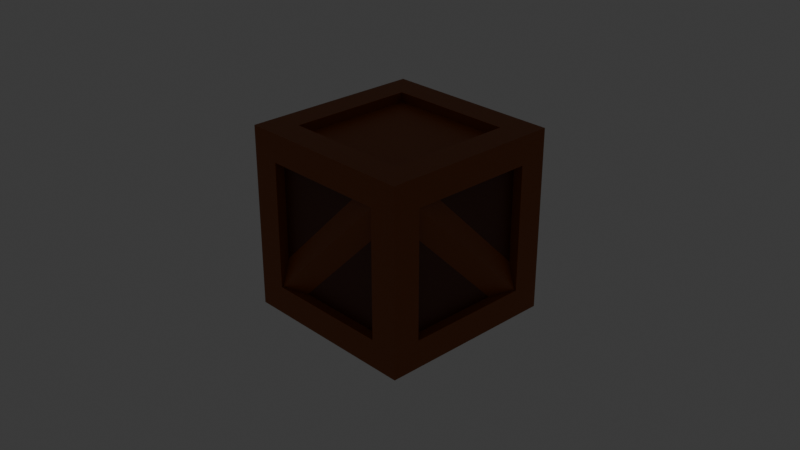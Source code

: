 # Source: crate.blend  (saved by Blender 4.0.36; exported with 4.5.12 LTS)
import bpy
from mathutils import Matrix  # noqa: F401  (used for matrix-valued properties, if any)

bpy.ops.wm.read_factory_settings(use_empty=True)
scene = bpy.context.scene
scene.name = 'Scene'

# ---- collections
col_collection = bpy.data.collections.new('Collection'); scene.collection.children.link(col_collection)

# ---- materials (node trees are filled in below, after node groups)
mat_material_025 = bpy.data.materials.new('Material.025')
mat_material_025.use_transparent_shadow = False
mat_material_026 = bpy.data.materials.new('Material.026')
mat_material_026.use_transparent_shadow = False

# ---- material node trees
mat_material_025.use_nodes = True; mat_material_025.node_tree.nodes.clear()
_N = mat_material_025.node_tree.nodes; _L = mat_material_025.node_tree.links
n0 = _N.new('ShaderNodeBsdfPrincipled'); n0.name = 'Principled BSDF'; n0.location = (10, 300)
n0.inputs[0].default_value = (0.2747, 0.06848, 0.003346, 1.0)
n0.inputs[3].default_value = 1.45
n1 = _N.new('ShaderNodeOutputMaterial'); n1.name = 'Material Output'; n1.location = (300, 300)
_L.new(n0.outputs[0], n1.inputs[0])
n1.is_active_output = True
mat_material_026.use_nodes = True; mat_material_026.node_tree.nodes.clear()
_N = mat_material_026.node_tree.nodes; _L = mat_material_026.node_tree.links
n0 = _N.new('ShaderNodeBsdfPrincipled'); n0.name = 'Principled BSDF'; n0.location = (10, 300)
n0.inputs[0].default_value = (0.09992, 0.02315, 0.006512, 1.0)
n0.inputs[3].default_value = 1.45
n1 = _N.new('ShaderNodeOutputMaterial'); n1.name = 'Material Output'; n1.location = (300, 300)
_L.new(n0.outputs[0], n1.inputs[0])
n1.is_active_output = True

# ---- world
world_world = bpy.data.worlds.new('World'); scene.world = world_world
world_world.use_nodes = True; world_world.node_tree.nodes.clear()
_N = world_world.node_tree.nodes; _L = world_world.node_tree.links
n0 = _N.new('ShaderNodeOutputWorld'); n0.name = 'World Output'; n0.location = (300, 300)
n1 = _N.new('ShaderNodeBackground'); n1.name = 'Background'; n1.location = (10, 300)
n1.inputs[0].default_value = (0.05088, 0.05088, 0.05088, 1.0)
_L.new(n1.outputs[0], n0.inputs[0])
n0.is_active_output = True
world_world.color = (0.05088, 0.05088, 0.05088)
world_world.use_sun_shadow = False
world_world.sun_shadow_jitter_overblur = 0.0

# ---- cameras
cam_camera = bpy.data.cameras.new('Camera')
cam_camera.clip_end = 100.0
cam_camera.ortho_scale = 7.314

# ---- lights
light_light = bpy.data.lights.new('Light', 'AREA')
light_light.transmission_factor = 0.0
light_light.energy = 1000.0
light_light.shadow_soft_size = 0.1
light_light.shadow_maximum_resolution = 0.006
light_light.use_absolute_resolution = True
light_light.shape = 'RECTANGLE'
light_light.size = 0.0
light_light.size_y = 0.0

# ---- meshes
me_cube = bpy.data.meshes.new('Cube')
me_cube.from_pydata([(-1.0, -1.0, -1.0), (-1.0, -1.0, 1.0), (-1.0, 1.0, -1.0), (-1.0, 1.0, 1.0), (1.0, -1.0, -1.0), (1.0, -1.0, 1.0), (1.0, 1.0, -1.0), (1.0, 1.0, 1.0), (-1.0, -0.6929, -0.6929), (-1.0, -0.6929, 0.6929), (-1.0, 0.6929, 0.6929), (-1.0, 0.6929, -0.6929), (-0.6929, 1.0, -0.6929), (-0.6929, 1.0, 0.6929), (0.6929, 1.0, 0.6929), (0.6929, 1.0, -0.6929), (1.0, 0.6929, -0.6929), (1.0, 0.6929, 0.6929), (1.0, -0.6929, 0.6929), (1.0, -0.6929, -0.6929), (0.6929, -1.0, -0.6929), (0.6929, -1.0, 0.6929), (-0.6929, -1.0, 0.6929), (-0.6929, -1.0, -0.6929), (-0.6929, 0.6929, -1.0), (0.6929, 0.6929, -1.0), (0.6929, -0.6929, -1.0), (-0.6929, -0.6929, -1.0), (0.6929, 0.6929, 1.0), (-0.6929, 0.6929, 1.0), (-0.6929, -0.6929, 1.0), (0.6929, -0.6929, 1.0), (-0.8946, -0.6929, -0.6929), (-0.8946, -0.6929, 0.6929), (-0.8946, 0.6929, -0.6929), (-0.8946, 0.6929, 0.6929), (-0.6929, 0.8946, 0.6929), (-0.6929, 0.8946, -0.6929), (0.6929, 0.8946, -0.6929), (0.6929, 0.8946, 0.6929), (0.8946, 0.6929, 0.6929), (0.8946, 0.6929, -0.6929), (0.8946, -0.6929, -0.6929), (0.8946, -0.6929, 0.6929), (0.6929, -0.8946, 0.6929), (0.6929, -0.8946, -0.6929), (-0.6929, -0.8946, -0.6929), (-0.6929, -0.8946, 0.6929), (0.6929, 0.6929, -0.8946), (-0.6929, 0.6929, -0.8946), (-0.6929, -0.6929, -0.8946), (0.6929, -0.6929, -0.8946), (-0.6929, 0.6929, 0.8946), (0.6929, 0.6929, 0.8946), (0.6929, -0.6929, 0.8946), (-0.6929, -0.6929, 0.8946), (-0.8871, 0.4739, -0.7927), (-0.8871, -0.7927, 0.4739), (-0.8871, 0.7927, -0.4739), (-0.8871, -0.4739, 0.7927), (0.8871, 0.4739, -0.7927), (0.8871, -0.7927, 0.4739), (0.8871, 0.7927, -0.4739), (0.8871, -0.4739, 0.7927), (-0.9839, 0.7024, -0.7024), (-0.9839, -0.7024, 0.7024), (0.9839, 0.7024, -0.7024), (0.9839, -0.7024, 0.7024), (0.7927, 0.4739, -0.8871), (-0.4739, -0.7927, -0.8871), (0.4739, 0.7927, -0.8871), (-0.7927, -0.4739, -0.8871), (0.7927, 0.4739, 0.8871), (-0.4739, -0.7927, 0.8871), (0.4739, 0.7927, 0.8871), (-0.7927, -0.4739, 0.8871), (0.7024, 0.7024, -0.9839), (-0.7024, -0.7024, -0.9839), (0.7024, 0.7024, 0.9839), (-0.7024, -0.7024, 0.9839), (-0.4739, 0.7927, -0.8871), (0.7927, -0.4739, -0.8871), (-0.7927, 0.4739, -0.8871), (0.4739, -0.7927, -0.8871), (-0.4739, 0.7927, 0.8871), (0.7927, -0.4739, 0.8871), (-0.7927, 0.4739, 0.8871), (0.4739, -0.7927, 0.8871), (-0.7024, 0.7024, -0.9839), (0.7024, -0.7024, -0.9839), (-0.7024, 0.7024, 0.9839), (0.7024, -0.7024, 0.9839), (-0.4739, 0.8871, 0.7927), (0.7927, 0.8871, -0.4739), (-0.7927, 0.8871, 0.4739), (0.4739, 0.8871, -0.7927), (-0.4739, -0.8871, 0.7927), (0.7927, -0.8871, -0.4739), (-0.7927, -0.8871, 0.4739), (0.4739, -0.8871, -0.7927), (-0.7024, 0.9839, 0.7024), (0.7024, 0.9839, -0.7024), (-0.7024, -0.9839, 0.7024), (0.7024, -0.9839, -0.7024), (-0.7927, 0.8871, -0.4739), (0.4739, 0.8871, 0.7927), (-0.4739, 0.8871, -0.7927), (0.7927, 0.8871, 0.4739), (-0.7927, -0.8871, -0.4739), (0.4739, -0.8871, 0.7927), (-0.4739, -0.8871, -0.7927), (0.7927, -0.8871, 0.4739), (-0.7024, 0.9839, -0.7024), (0.7024, 0.9839, 0.7024), (-0.7024, -0.9839, -0.7024), (0.7024, -0.9839, 0.7024), (-0.8871, -0.7927, -0.4739), (-0.8871, 0.4739, 0.7927), (-0.8871, -0.4739, -0.7927), (-0.8871, 0.7927, 0.4739), (0.8871, -0.7927, -0.4739), (0.8871, 0.4739, 0.7927), (0.8871, -0.4739, -0.7927), (0.8871, 0.7927, 0.4739), (-0.9839, -0.7024, -0.7024), (-0.9839, 0.7024, 0.7024), (0.9839, -0.7024, -0.7024), (0.9839, 0.7024, 0.7024)], [], [(19, 16, 41, 42), (9, 10, 35, 33), (20, 21, 44, 45), (15, 12, 37, 38), (16, 17, 40, 41), (11, 8, 32, 34), (0, 1, 9, 8), (1, 3, 10, 9), (3, 2, 11, 10), (2, 0, 8, 11), (2, 3, 13, 12), (3, 7, 14, 13), (7, 6, 15, 14), (6, 2, 12, 15), (6, 7, 17, 16), (7, 5, 18, 17), (5, 4, 19, 18), (4, 6, 16, 19), (4, 5, 21, 20), (5, 1, 22, 21), (1, 0, 23, 22), (0, 4, 20, 23), (2, 6, 25, 24), (6, 4, 26, 25), (4, 0, 27, 26), (0, 2, 24, 27), (7, 3, 29, 28), (3, 1, 30, 29), (1, 5, 31, 30), (5, 7, 28, 31), (32, 33, 35, 34), (37, 36, 39, 38), (41, 40, 43, 42), (45, 44, 47, 46), (49, 48, 51, 50), (53, 52, 55, 54), (24, 25, 48, 49), (13, 14, 39, 36), (23, 20, 45, 46), (28, 29, 52, 53), (10, 11, 34, 35), (17, 18, 43, 40), (27, 24, 49, 50), (14, 15, 38, 39), (21, 22, 47, 44), (31, 28, 53, 54), (18, 19, 42, 43), (25, 26, 51, 48), (22, 23, 46, 47), (29, 30, 55, 52), (26, 27, 50, 51), (30, 31, 54, 55), (8, 9, 33, 32), (12, 13, 36, 37), (64, 65, 59, 58), (58, 59, 63, 62), (66, 67, 61, 60), (60, 61, 57, 56), (64, 66, 60, 56), (67, 65, 57, 61), (63, 59, 65, 67), (58, 62, 66, 64), (62, 63, 67, 66), (56, 57, 65, 64), (76, 78, 72, 68), (79, 77, 69, 73), (75, 71, 77, 79), (70, 74, 78, 76), (88, 90, 84, 80), (91, 89, 81, 85), (87, 83, 89, 91), (82, 86, 90, 88), (100, 102, 96, 92), (103, 101, 93, 97), (99, 95, 101, 103), (94, 98, 102, 100), (112, 113, 107, 106), (114, 115, 109, 108), (112, 114, 108, 104), (115, 113, 105, 109), (111, 107, 113, 115), (106, 110, 114, 112), (110, 111, 115, 114), (104, 105, 113, 112), (124, 126, 120, 116), (127, 125, 117, 121), (123, 119, 125, 127), (118, 122, 126, 124)])
me_cube.polygons.foreach_set('material_index', [0, 0, 0, 0, 0, 0, 0, 0, 0, 0, 0, 0, 0, 0, 0, 0, 0, 0, 0, 0, 0, 0, 0, 0, 0, 0, 0, 0, 0, 0, 1, 1, 1, 1, 0, 0, 0, 0, 0, 0, 0, 0, 0, 0, 0, 0, 0, 0, 0, 0, 0, 0, 0, 0, 0, 0, 0, 0, 0, 0, 0, 0, 0, 0, 0, 0, 0, 0, 0, 0, 0, 0, 0, 0, 0, 0, 0, 0, 0, 0, 0, 0, 0, 0, 0, 0, 0, 0])
_uv = me_cube.uv_layers.new(name='UVMap')
_uv.uv.foreach_set('vector', [0.4134, 0.7116, 0.4134, 0.5384, 0.4134, 0.5384, 0.4134, 0.7116, 0.5866, 0.03839, 0.5866, 0.2116, 0.5866, 0.2116, 0.5866, 0.03839, 0.4134, 0.7884, 0.5866, 0.7884, 0.5866, 0.7884, 0.4134, 0.7884, 0.4134, 0.4616, 0.4134, 0.2884, 0.4134, 0.2884, 0.4134, 0.4616, 0.4134, 0.5384, 0.5866, 0.5384, 0.5866, 0.5384, 0.4134, 0.5384, 0.4134, 0.2116, 0.4134, 0.03839, 0.4134, 0.03839, 0.4134, 0.2116, 0.375, 0.0, 0.625, 0.0, 0.5866, 0.03839, 0.4134, 0.03839, 0.625, 0.0, 0.625, 0.25, 0.5866, 0.2116, 0.5866, 0.03839, 0.625, 0.25, 0.375, 0.25, 0.4134, 0.2116, 0.5866, 0.2116, 0.375, 0.25, 0.375, 0.0, 0.4134, 0.03839, 0.4134, 0.2116, 0.375, 0.25, 0.625, 0.25, 0.5866, 0.2884, 0.4134, 0.2884, 0.625, 0.25, 0.625, 0.5, 0.5866, 0.4616, 0.5866, 0.2884, 0.625, 0.5, 0.375, 0.5, 0.4134, 0.4616, 0.5866, 0.4616, 0.375, 0.5, 0.375, 0.25, 0.4134, 0.2884, 0.4134, 0.4616, 0.375, 0.5, 0.625, 0.5, 0.5866, 0.5384, 0.4134, 0.5384, 0.625, 0.5, 0.625, 0.75, 0.5866, 0.7116, 0.5866, 0.5384, 0.625, 0.75, 0.375, 0.75, 0.4134, 0.7116, 0.5866, 0.7116, 0.375, 0.75, 0.375, 0.5, 0.4134, 0.5384, 0.4134, 0.7116, 0.375, 0.75, 0.625, 0.75, 0.5866, 0.7884, 0.4134, 0.7884, 0.625, 0.75, 0.625, 1.0, 0.5866, 0.9616, 0.5866, 0.7884, 0.625, 1.0, 0.375, 1.0, 0.4134, 0.9616, 0.5866, 0.9616, 0.375, 1.0, 0.375, 0.75, 0.4134, 0.7884, 0.4134, 0.9616, 0.125, 0.5, 0.375, 0.5, 0.3366, 0.5384, 0.1634, 0.5384, 0.375, 0.5, 0.375, 0.75, 0.3366, 0.7116, 0.3366, 0.5384, 0.375, 0.75, 0.125, 0.75, 0.1634, 0.7116, 0.3366, 0.7116, 0.125, 0.75, 0.125, 0.5, 0.1634, 0.5384, 0.1634, 0.7116, 0.625, 0.5, 0.875, 0.5, 0.8366, 0.5384, 0.6634, 0.5384, 0.875, 0.5, 0.875, 0.75, 0.8366, 0.7116, 0.8366, 0.5384, 0.875, 0.75, 0.625, 0.75, 0.6634, 0.7116, 0.8366, 0.7116, 0.625, 0.75, 0.625, 0.5, 0.6634, 0.5384, 0.6634, 0.7116, 0.4134, 0.03839, 0.5866, 0.03839, 0.5866, 0.2116, 0.4134, 0.2116, 0.4134, 0.2884, 0.5866, 0.2884, 0.5866, 0.4616, 0.4134, 0.4616, 0.4134, 0.5384, 0.5866, 0.5384, 0.5866, 0.7116, 0.4134, 0.7116, 0.4134, 0.7884, 0.5866, 0.7884, 0.5866, 0.9616, 0.4134, 0.9616, 0.1634, 0.5384, 0.3366, 0.5384, 0.3366, 0.7116, 0.1634, 0.7116, 0.6634, 0.5384, 0.8366, 0.5384, 0.8366, 0.7116, 0.6634, 0.7116, 0.1634, 0.5384, 0.3366, 0.5384, 0.3366, 0.5384, 0.1634, 0.5384, 0.5866, 0.2884, 0.5866, 0.4616, 0.5866, 0.4616, 0.5866, 0.2884, 0.4134, 0.9616, 0.4134, 0.7884, 0.4134, 0.7884, 0.4134, 0.9616, 0.6634, 0.5384, 0.8366, 0.5384, 0.8366, 0.5384, 0.6634, 0.5384, 0.5866, 0.2116, 0.4134, 0.2116, 0.4134, 0.2116, 0.5866, 0.2116, 0.5866, 0.5384, 0.5866, 0.7116, 0.5866, 0.7116, 0.5866, 0.5384, 0.1634, 0.7116, 0.1634, 0.5384, 0.1634, 0.5384, 0.1634, 0.7116, 0.5866, 0.4616, 0.4134, 0.4616, 0.4134, 0.4616, 0.5866, 0.4616, 0.5866, 0.7884, 0.5866, 0.9616, 0.5866, 0.9616, 0.5866, 0.7884, 0.6634, 0.7116, 0.6634, 0.5384, 0.6634, 0.5384, 0.6634, 0.7116, 0.5866, 0.7116, 0.4134, 0.7116, 0.4134, 0.7116, 0.5866, 0.7116, 0.3366, 0.5384, 0.3366, 0.7116, 0.3366, 0.7116, 0.3366, 0.5384, 0.5866, 0.9616, 0.4134, 0.9616, 0.4134, 0.9616, 0.5866, 0.9616, 0.8366, 0.5384, 0.8366, 0.7116, 0.8366, 0.7116, 0.8366, 0.5384, 0.3366, 0.7116, 0.1634, 0.7116, 0.1634, 0.7116, 0.3366, 0.7116, 0.8366, 0.7116, 0.6634, 0.7116, 0.6634, 0.7116, 0.8366, 0.7116, 0.4134, 0.03839, 0.5866, 0.03839, 0.5866, 0.03839, 0.4134, 0.03839, 0.4134, 0.2884, 0.5866, 0.2884, 0.5866, 0.2884, 0.4134, 0.2884, 0.375, 0.125, 0.625, 0.125, 0.625, 0.25, 0.375, 0.25, 0.375, 0.25, 0.625, 0.25, 0.625, 0.5, 0.375, 0.5, 0.375, 0.625, 0.625, 0.625, 0.625, 0.75, 0.375, 0.75, 0.375, 0.75, 0.625, 0.75, 0.625, 1.0, 0.375, 1.0, 0.125, 0.625, 0.375, 0.625, 0.375, 0.75, 0.125, 0.75, 0.625, 0.625, 0.875, 0.625, 0.875, 0.75, 0.625, 0.75, 0.625, 0.5, 0.875, 0.5, 0.875, 0.625, 0.625, 0.625, 0.125, 0.5, 0.375, 0.5, 0.375, 0.625, 0.125, 0.625, 0.375, 0.5, 0.625, 0.5, 0.625, 0.625, 0.375, 0.625, 0.375, 0.0, 0.625, 0.0, 0.625, 0.125, 0.375, 0.125, 0.125, 0.625, 0.375, 0.625, 0.375, 0.75, 0.125, 0.75, 0.625, 0.625, 0.875, 0.625, 0.875, 0.75, 0.625, 0.75, 0.625, 0.5, 0.875, 0.5, 0.875, 0.625, 0.625, 0.625, 0.125, 0.5, 0.375, 0.5, 0.375, 0.625, 0.125, 0.625, 0.125, 0.625, 0.375, 0.625, 0.375, 0.75, 0.125, 0.75, 0.625, 0.625, 0.875, 0.625, 0.875, 0.75, 0.625, 0.75, 0.625, 0.5, 0.875, 0.5, 0.875, 0.625, 0.625, 0.625, 0.125, 0.5, 0.375, 0.5, 0.375, 0.625, 0.125, 0.625, 0.125, 0.625, 0.375, 0.625, 0.375, 0.75, 0.125, 0.75, 0.625, 0.625, 0.875, 0.625, 0.875, 0.75, 0.625, 0.75, 0.625, 0.5, 0.875, 0.5, 0.875, 0.625, 0.625, 0.625, 0.125, 0.5, 0.375, 0.5, 0.375, 0.625, 0.125, 0.625, 0.375, 0.125, 0.625, 0.125, 0.625, 0.25, 0.375, 0.25, 0.375, 0.625, 0.625, 0.625, 0.625, 0.75, 0.375, 0.75, 0.125, 0.625, 0.375, 0.625, 0.375, 0.75, 0.125, 0.75, 0.625, 0.625, 0.875, 0.625, 0.875, 0.75, 0.625, 0.75, 0.625, 0.5, 0.875, 0.5, 0.875, 0.625, 0.625, 0.625, 0.125, 0.5, 0.375, 0.5, 0.375, 0.625, 0.125, 0.625, 0.375, 0.5, 0.625, 0.5, 0.625, 0.625, 0.375, 0.625, 0.375, 0.0, 0.625, 0.0, 0.625, 0.125, 0.375, 0.125, 0.125, 0.625, 0.375, 0.625, 0.375, 0.75, 0.125, 0.75, 0.625, 0.625, 0.875, 0.625, 0.875, 0.75, 0.625, 0.75, 0.625, 0.5, 0.875, 0.5, 0.875, 0.625, 0.625, 0.625, 0.125, 0.5, 0.375, 0.5, 0.375, 0.625, 0.125, 0.625])
me_cube.materials.append(mat_material_025)
me_cube.materials.append(mat_material_026)
me_cube.update()

# ---- objects
ob_light = bpy.data.objects.new('Light', light_light)
ob_camera = bpy.data.objects.new('Camera', cam_camera)
ob_cube = bpy.data.objects.new('Cube', me_cube)

# ---- transforms, parenting, visibility, modifiers, constraints
ob_light.location = (-0.9785, -9.373, 8.956)
ob_light.rotation_euler = (5.826, 0.06617, 2.833)
ob_light.lock_rotations_4d = False
ob_light.empty_display_type = 'ARROWS'
ob_light.color = (0.0, 0.0, 0.0, 0.0)
ob_light.lineart.crease_threshold = 0.0
ob_camera.location = (7.359, -6.926, 4.958)
ob_camera.rotation_euler = (1.109, 0.0, 0.8149)
ob_camera.lock_rotations_4d = False
ob_camera.empty_display_type = 'ARROWS'
ob_camera.color = (0.0, 0.0, 0.0, 0.0)
ob_camera.display_type = 'WIRE'
ob_camera.lineart.crease_threshold = 0.0
ob_cube.location = (0.0, 0.0, 0.0)

# ---- collection membership
col_collection.objects.link(ob_light)
col_collection.objects.link(ob_camera)
col_collection.objects.link(ob_cube)

# ---- scene / render settings (as saved in the file)
scene.camera = ob_camera
scene.frame_start = 1; scene.frame_end = 250; scene.frame_set(1)
scene.render.engine = 'BLENDER_EEVEE_NEXT'
scene.cycles.sampling_pattern = 'TABULATED_SOBOL'
bpy.context.view_layer.update()
